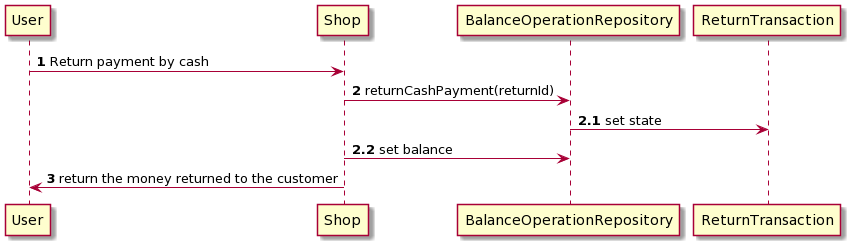

The diagram above was rendered by PlantUML. Its source (embedded in the PNG):
@startuml
User-> Shop: <b>1</b> Return payment by cash
Shop -> BalanceOperationRepository : <b>2</b> returnCashPayment(returnId) 
BalanceOperationRepository -> ReturnTransaction: <b>2.1</b> set state
Shop -> BalanceOperationRepository : <b>2.2</b> set balance
Shop -> User: <b>3</b> return the money returned to the customer
@enduml